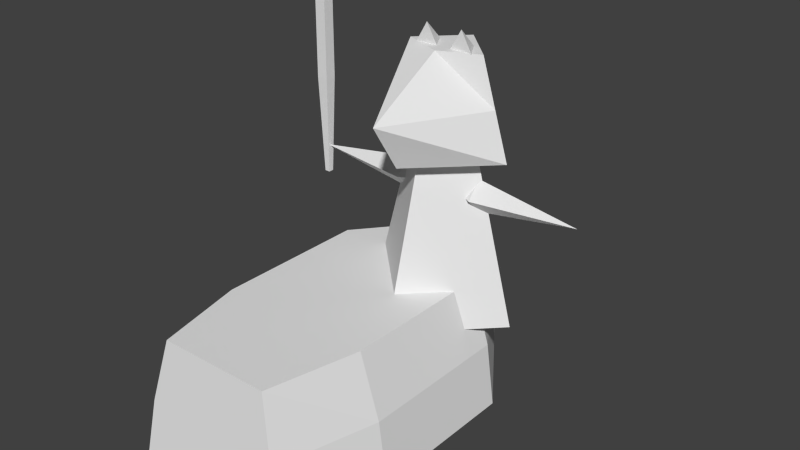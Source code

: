 # Source: fox.blend  (saved by Blender 2.76.0; exported with 4.5.12 LTS)
import bpy
from mathutils import Matrix  # noqa: F401  (used for matrix-valued properties, if any)

bpy.ops.wm.read_factory_settings(use_empty=True)
scene = bpy.context.scene
scene.name = 'Scene'

# ---- collections
col_collection_1 = bpy.data.collections.new('Collection 1'); scene.collection.children.link(col_collection_1)

# ---- world
world_world = bpy.data.worlds.new('World'); scene.world = world_world
world_world.color = (0.05088, 0.05088, 0.05088)
world_world.use_sun_shadow = False
world_world.sun_shadow_jitter_overblur = 0.0
world_world.cycles.sampling_method = 'MANUAL'
world_world.cycles.sample_map_resolution = 256

# ---- meshes
me_cube_009 = bpy.data.meshes.new('Cube.009')
me_cube_009.from_pydata([(0.4021, 0.2825, 1.581), (0.4021, 1.43e-09, 0.0), (0.0, 1.0, 1.259), (-7.979e-09, 0.4645, 3.259), (1.0, -4.371e-08, 1.259), (0.4645, -2.541e-08, 3.259), (-8.742e-08, -1.0, 1.259), (-4.859e-08, -0.4645, 3.259), (-1.0, 1.192e-08, 1.259), (-0.4645, 4.308e-10, 3.259), (0.6847, -1.031e-08, 1.581), (0.4021, -0.2825, 1.581), (0.1196, 5.409e-09, 1.581), (-0.4021, 0.2825, 1.581), (-0.4021, 1.43e-09, 0.0), (-0.1196, -1.031e-08, 1.581), (-0.4021, -0.2825, 1.581), (-0.6847, 5.409e-09, 1.581), (0.169, -6.154e-07, 2.785), (0.5022, -0.1996, 2.785), (0.5022, -5.743e-07, 2.586), (0.5022, 0.1996, 2.785), (1.778, -5.606e-07, 2.785), (0.5022, -6.648e-07, 2.985), (-0.5159, -6.648e-07, 2.985), (-1.792, -5.606e-07, 2.785), (-0.5159, 0.1996, 2.785), (-0.5159, -5.743e-07, 2.586), (-0.5159, -0.1996, 2.785), (-0.1827, -6.154e-07, 2.785), (-2.179e-09, 0.7154, 3.26), (-7.529e-09, 0.4948, 4.42), (0.8538, -3.906e-08, 3.26), (0.4948, -2.765e-08, 4.42), (-7.682e-08, -0.8362, 3.26), (-1.155e-07, -0.2001, 4.415), (-0.8538, 8.438e-09, 3.26), (-0.4948, -1.226e-10, 4.42), (0.2392, 0.2021, 4.396), (0.2392, -0.05599, 4.657), (0.3791, -0.05599, 4.415), (0.09929, -0.05599, 4.415), (-0.2226, 0.2021, 4.396), (-0.2226, -0.05599, 4.657), (-0.08272, -0.05599, 4.415), (-0.3626, -0.05599, 4.415), (-4.854e-09, 0.6743, 3.84), (0.6743, -3.336e-08, 3.84), (-6.38e-08, -1.207, 3.84), (-0.6743, 4.158e-09, 3.84), (-1.862, -0.07027, 3.665), (-1.862, -0.07027, 4.731), (-1.862, 0.07027, 3.665), (-1.862, 0.07027, 4.731), (-1.722, -0.07027, 3.665), (-1.722, -0.07027, 4.731), (-1.722, 0.07027, 3.665), (-1.722, 0.07027, 4.731), (-2.135, -0.07027, 5.232), (-2.135, 0.07027, 5.232), (-1.448, 0.07027, 5.232), (-1.448, -0.07027, 5.232), (-2.135, -0.02764, 6.096), (-2.135, 0.02763, 6.096), (-1.448, 0.02763, 6.096), (-1.448, -0.02764, 6.096), (-1.825, 0.03317, 2.437), (-1.825, -0.03318, 2.437), (-1.759, 0.03317, 2.437), (-1.759, -0.03318, 2.437)], [], [(1, 11, 12), (1, 0, 10), (2, 3, 5, 4), (4, 5, 7, 6), (5, 3, 9, 7), (8, 9, 3, 2), (6, 7, 9, 8), (2, 4, 6, 8), (10, 0, 12, 11), (1, 12, 0), (1, 10, 11), (14, 16, 17), (14, 13, 15), (15, 13, 17, 16), (14, 17, 13), (14, 15, 16), (22, 23, 19), (19, 18, 20), (21, 18, 23), (22, 20, 21), (23, 18, 19), (20, 18, 21), (22, 19, 20), (22, 21, 23), (25, 27, 28), (25, 24, 26), (25, 28, 24), (25, 26, 27), (24, 28, 29), (26, 24, 29), (28, 27, 29), (27, 26, 29), (46, 31, 33, 47), (47, 33, 35, 48), (33, 31, 37, 35), (49, 37, 31, 46), (48, 35, 37, 49), (30, 32, 34, 36), (38, 40, 41), (38, 39, 40), (40, 39, 41), (38, 41, 39), (42, 44, 45), (42, 43, 44), (44, 43, 45), (42, 45, 43), (34, 48, 49, 36), (36, 49, 46, 30), (32, 47, 48, 34), (30, 46, 47, 32), (51, 53, 52, 50), (53, 57, 56, 52), (57, 55, 54, 56), (55, 51, 50, 54), (50, 52, 66, 67), (53, 51, 58, 59), (61, 60, 64, 65), (51, 55, 61, 58), (57, 53, 59, 60), (55, 57, 60, 61), (65, 64, 63, 62), (59, 58, 62, 63), (58, 61, 65, 62), (60, 59, 63, 64), (67, 66, 68, 69), (52, 56, 68, 66), (54, 50, 67, 69), (56, 54, 69, 68)])
me_cube_009.use_remesh_preserve_volume = False
me_cube_009.use_remesh_preserve_attributes = False
me_cube_009.use_mirror_vertex_groups = False
me_cube_009.update()
me_cube_008 = bpy.data.meshes.new('Cube.008')
me_cube_008.from_pydata([(-1.0, -1.0, -1.0), (-1.37, -1.0, 0.6105), (-1.0, 1.0, -1.0), (-1.37, 1.0, 0.6105), (1.0, -1.0, -1.0), (1.37, -1.0, 0.6105), (1.0, 1.0, -1.0), (1.37, 1.0, 0.6105), (0.0, -2.233, -1.0), (0.0, -2.979, 0.6105), (-1.003, 2.411, 0.6105), (-0.7318, 2.185, -1.0), (1.003, 2.411, 0.6105), (0.7318, 2.185, -1.0), (-1.255, -1.0, -0.1947), (-1.255, 1.0, -0.1947), (1.255, 1.0, -0.1947), (1.255, -1.0, -0.1947), (0.0, -2.721, -0.1947), (-0.9187, 2.295, -0.1947), (0.9187, 2.295, -0.1947), (-1.283, -0.9198, 0.6105), (-1.283, 0.9533, 0.6105), (1.283, 0.9533, 0.6105), (1.283, -0.9198, 0.6105), (0.0, -2.774, 0.6105), (-0.9393, 2.275, 0.6105), (0.9393, 2.275, 0.6105), (-0.9923, -0.6514, -0.7119), (-0.9923, 0.7967, -0.7119), (0.9923, 0.7967, -0.7119), (0.9923, -0.6514, -0.7119), (0.0, -2.085, -0.7119), (-0.7262, 1.819, -0.7119), (0.7262, 1.819, -0.7119)], [], [(14, 15, 2, 0), (16, 6, 13, 20), (16, 17, 4, 6), (14, 0, 8, 18), (0, 2, 6, 4), (7, 12, 27, 23), (17, 5, 9, 18), (10, 3, 22, 26), (0, 4, 8), (19, 20, 13, 11), (6, 2, 11, 13), (9, 5, 24, 25), (15, 3, 10, 19), (2, 15, 19, 11), (10, 12, 20, 19), (4, 17, 18, 8), (1, 14, 18, 9), (7, 5, 17, 16), (7, 16, 20, 12), (1, 3, 15, 14), (26, 22, 29, 33), (25, 24, 31, 32), (23, 27, 34, 30), (12, 10, 26, 27), (5, 7, 23, 24), (1, 9, 25, 21), (3, 1, 21, 22), (31, 30, 29, 28), (31, 28, 32), (29, 30, 34, 33), (27, 26, 33, 34), (21, 25, 32, 28), (24, 23, 30, 31), (22, 21, 28, 29)])
me_cube_008.use_remesh_preserve_volume = False
me_cube_008.use_remesh_preserve_attributes = False
me_cube_008.use_mirror_vertex_groups = False
me_cube_008.update()
arm_armature = bpy.data.armatures.new('Armature')  # bones are not reproduced

# ---- objects
ob_armature = bpy.data.objects.new('Armature', arm_armature)
ob_cube_006 = bpy.data.objects.new('Cube.006', me_cube_009)
ob_cube_005 = bpy.data.objects.new('Cube.005', me_cube_008)

# ---- transforms, parenting, visibility, modifiers, constraints
ob_armature.location = (-0.5036, -0.01796, 1.591)
ob_armature.rotation_euler = (-2.687e-07, 3.143, 1.616e-10)
ob_armature.show_in_front = True
ob_armature.lineart.crease_threshold = 0.0
ob_cube_006.parent = ob_armature
ob_cube_006.matrix_parent_inverse = Matrix(((-1.0, -1.616e-10, 0.001203, -0.5055), (1.619e-10, 1.0, 2.692e-07, 0.01796), (-0.001203, 2.687e-07, -1.0, 1.591), (0.0, 0.0, 0.0, 1.0)))
ob_cube_006.location = (0.0, 0.0, 0.0)
ob_cube_006.scale = (1.022, 1.022, 1.022)
ob_cube_006.lineart.crease_threshold = 0.0
_vg = ob_cube_006.vertex_groups.new(name='Bone.001')
for _i, _w in zip([2, 3, 4, 6, 7, 8], [0.8636, 0.1016, 0.7126, 0.87, 0.1023, 0.7122]): _vg.add([_i], _w, 'REPLACE')
_vg = ob_cube_006.vertex_groups.new(name='Bone')
_vg.add([13, 14, 15, 16, 17], 1.0, 'REPLACE')
_vg = ob_cube_006.vertex_groups.new(name='Bone.003')
_vg.add([0, 1, 10, 11, 12], 1.0, 'REPLACE')
_vg = ob_cube_006.vertex_groups.new(name='Bone.002')
for _i, _w in zip([30, 31, 32, 33, 34, 35, 36, 37, 38, 39, 40, 41, 42, 43, 44, 45, 46, 47, 48, 49, 51, 53, 55, 57, 58, 59, 60, 61, 62, 63, 64, 65], [1.0, 1.0, 1.0, 1.0, 1.0, 1.0, 1.0, 1.0, 1.0, 1.0, 1.0, 1.0, 1.0, 1.0, 1.0, 1.0, 1.0, 1.0, 1.0, 1.0, 2.458e-14, 4.755e-11, 1.897e-17, 2.751e-15, 5.051e-12, 0.0004514, 0.0, 6.281e-26, 1.806e-08, 2.645e-08, 3.584e-15, 1.599e-16]): _vg.add([_i], _w, 'REPLACE')
_vg = ob_cube_006.vertex_groups.new(name='Bone.006')
for _i, _w in zip([0, 2, 3, 4, 5, 6, 7, 8, 9, 10, 11, 12, 13, 16, 17, 24, 26, 27, 28, 29, 52, 54, 55, 56, 57], [6.22e-05, 2.717e-10, 0.4521, 0.06122, 0.02118, 9.805e-06, 0.4517, 0.06983, 0.9574, 0.009269, 0.01091, 0.001036, 0.0, 0.0, 0.0, 0.929, 0.521, 0.1013, 0.1349, 0.7511, 0.0, 0.0, 0.0, 0.0, 0.0]): _vg.add([_i], _w, 'REPLACE')
_vg = ob_cube_006.vertex_groups.new(name='Bone.004')
for _i, _w in zip([24, 26, 27, 28, 29, 66, 67, 68, 69], [0.06743, 0.4547, 0.8893, 0.8588, 0.2442, 0.3328, 0.3367, 0.2942, 0.2994]): _vg.add([_i], _w, 'REPLACE')
_vg = ob_cube_006.vertex_groups.new(name='Bone.005')
for _i, _w in zip([25, 50, 51, 52, 53, 54, 55, 56, 57, 58, 59, 60, 61, 62, 63, 64, 65, 66, 67, 68, 69], [0.9994, 0.9991, 0.8957, 0.9989, 0.8959, 0.9992, 0.8965, 0.999, 0.8969, 0.8597, 0.8598, 0.8637, 0.8636, 0.8087, 0.8113, 0.8317, 0.8316, 0.6672, 0.6633, 0.7058, 0.7006]): _vg.add([_i], _w, 'REPLACE')
_vg = ob_cube_006.vertex_groups.new(name='Bone.007')
for _i, _w in zip([0, 2, 3, 4, 5, 6, 7, 8, 9, 10, 11, 12, 13, 15, 16, 17, 18, 19, 20, 21, 22, 23, 24, 25, 26, 27, 29, 30, 32, 34, 50, 51, 52, 53, 54, 56, 58, 59, 66, 67, 68], [0.0, 0.005108, 1.386e-06, 0.01236, 0.01492, 1.071e-27, 2.902e-26, 0.04427, 7.665e-05, 0.0, 0.0, 0.0, 3.956e-30, 0.0, 8.197e-27, 2.496e-32, 5.465e-24, 1.751e-27, 8.216e-25, 8.422e-34, 0.0, 9.606e-42, 0.0, 0.0, 0.0, 0.0, 0.0, 0.0, 0.0, 0.0, 0.0, 0.0, 0.0, 0.0, 0.0, 0.0, 0.0, 0.0, 0.0, 0.0, 0.0]): _vg.add([_i], _w, 'REPLACE')
_vg = ob_cube_006.vertex_groups.new(name='Bone.008')
for _i, _w in zip([18, 19, 20, 21, 22, 23], [0.2168, 0.8736, 0.9125, 0.5197, 0.9997, 0.1504]): _vg.add([_i], _w, 'REPLACE')
_m = ob_cube_006.modifiers.new('Armature', 'ARMATURE')
_m.object = ob_armature
ob_cube_005.parent = ob_armature
ob_cube_005.matrix_parent_inverse = Matrix(((-1.0, 9.158e-06, -0.001207, 0.002071), (-1.436e-07, -1.0, -0.007447, -1.022), (-0.00121, -0.007447, 0.9974, 0.03738), (0.0, 0.0, 0.0, 1.0)))
ob_cube_005.location = (0.0, 0.0, 0.7951)
ob_cube_005.lineart.crease_threshold = 0.0

# ---- collection membership
col_collection_1.objects.link(ob_armature)
col_collection_1.objects.link(ob_cube_006)
col_collection_1.objects.link(ob_cube_005)

# ---- scene / render settings (as saved in the file)
scene.frame_start = 1; scene.frame_end = 250; scene.frame_set(243)
scene.render.engine = 'BLENDER_EEVEE_NEXT'
scene.render.resolution_percentage = 50
scene.render.dither_intensity = 0.0
scene.cycles.use_denoising = False
scene.cycles.samples = 10
scene.cycles.sampling_pattern = 'TABULATED_SOBOL'
scene.cycles.light_sampling_threshold = 0.0
scene.cycles.use_adaptive_sampling = False
scene.cycles.use_light_tree = False
scene.cycles.blur_glossy = 0.0
scene.cycles.pixel_filter_type = 'GAUSSIAN'
scene.cycles.sample_clamp_indirect = 0.0
scene.view_settings.view_transform = 'Standard'
bpy.context.view_layer.update()

# ---- added for rendering (the .blend has no active camera and no usable light): camera, sun
cam_auto = bpy.data.cameras.new('AutoCamera')
cam_auto.lens = 50.0
cam_auto.sensor_width = 36.0
cam_auto.clip_end = 1000.0
ob_auto_camera = bpy.data.objects.new('AutoCamera', cam_auto)
scene.collection.objects.link(ob_auto_camera)
ob_auto_camera.location = (7.1343, -9.3523, 8.32088)
ob_auto_camera.rotation_euler = (1.09748, -7.21219e-08, 0.694738)
scene.camera = ob_auto_camera
light_auto_sun = bpy.data.lights.new('AutoSun', 'SUN')
light_auto_sun.energy = 3.0
light_auto_sun.angle = 0.0523599
ob_auto_sun = bpy.data.objects.new('AutoSun', light_auto_sun)
scene.collection.objects.link(ob_auto_sun)
ob_auto_sun.rotation_euler = (0.872665, 0.174533, 0.523599)
bpy.context.view_layer.update()
